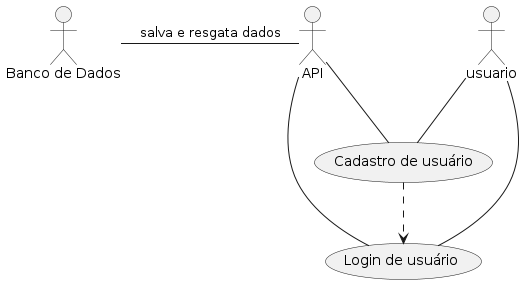

The diagram above was rendered by PlantUML. Its source (embedded in the PNG):
@startuml

actor usuario
actor "Banco de Dados" as BD
actor API

usecase "Cadastro de usuário" as cadastro
usecase "Login de usuário" as login

usuario -- cadastro
usuario -- login
cadastro .-> login
API -left- BD : salva e resgata dados
API -- cadastro
API -- login

@enduml